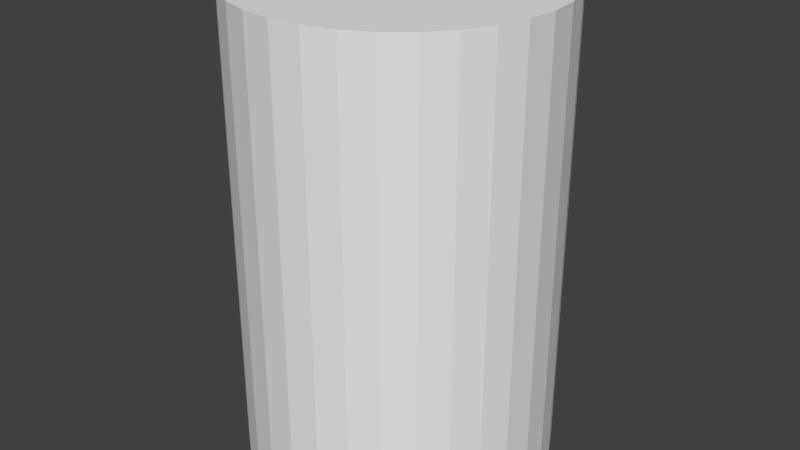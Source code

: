 # Source: Barrel_2.blend  (saved by Blender 2.72.0; exported with 4.5.12 LTS)
import bpy
from mathutils import Matrix  # noqa: F401  (used for matrix-valued properties, if any)

bpy.ops.wm.read_factory_settings(use_empty=True)
scene = bpy.context.scene
scene.name = 'Scene'

# ---- collections
col_collection_1 = bpy.data.collections.new('Collection 1'); scene.collection.children.link(col_collection_1)

# ---- world
world_world = bpy.data.worlds.new('World'); scene.world = world_world
world_world.color = (0.05088, 0.05088, 0.05088)
world_world.use_sun_shadow = False
world_world.sun_shadow_jitter_overblur = 0.0
world_world.cycles.sampling_method = 'MANUAL'
world_world.cycles.sample_map_resolution = 256

# ---- meshes
me_cylinder = bpy.data.meshes.new('Cylinder')
me_cylinder.from_pydata([(0.0, 0.33, -0.5), (0.0, 0.33, 0.5), (0.06438, 0.3237, -0.5), (0.06438, 0.3237, 0.5), (0.1263, 0.3049, -0.5), (0.1263, 0.3049, 0.5), (0.1833, 0.2744, -0.5), (0.1833, 0.2744, 0.5), (0.2333, 0.2333, -0.5), (0.2333, 0.2333, 0.5), (0.2744, 0.1833, -0.5), (0.2744, 0.1833, 0.5), (0.3049, 0.1263, -0.5), (0.3049, 0.1263, 0.5), (0.3237, 0.06438, -0.5), (0.3237, 0.06438, 0.5), (0.33, 2.491e-08, -0.5), (0.33, 2.491e-08, 0.5), (0.3237, -0.06438, -0.5), (0.3237, -0.06438, 0.5), (0.3049, -0.1263, -0.5), (0.3049, -0.1263, 0.5), (0.2744, -0.1833, -0.5), (0.2744, -0.1833, 0.5), (0.2333, -0.2333, -0.5), (0.2333, -0.2333, 0.5), (0.1833, -0.2744, -0.5), (0.1833, -0.2744, 0.5), (0.1263, -0.3049, -0.5), (0.1263, -0.3049, 0.5), (0.06438, -0.3237, -0.5), (0.06438, -0.3237, 0.5), (-1.075e-07, -0.33, -0.5), (-1.075e-07, -0.33, 0.5), (-0.06438, -0.3237, -0.5), (-0.06438, -0.3237, 0.5), (-0.1263, -0.3049, -0.5), (-0.1263, -0.3049, 0.5), (-0.1833, -0.2744, -0.5), (-0.1833, -0.2744, 0.5), (-0.2333, -0.2333, -0.5), (-0.2333, -0.2333, 0.5), (-0.2744, -0.1833, -0.5), (-0.2744, -0.1833, 0.5), (-0.3049, -0.1263, -0.5), (-0.3049, -0.1263, 0.5), (-0.3237, -0.06438, -0.5), (-0.3237, -0.06438, 0.5), (-0.33, 3.186e-07, -0.5), (-0.33, 3.186e-07, 0.5), (-0.3237, 0.06438, -0.5), (-0.3237, 0.06438, 0.5), (-0.3049, 0.1263, -0.5), (-0.3049, 0.1263, 0.5), (-0.2744, 0.1833, -0.5), (-0.2744, 0.1833, 0.5), (-0.2333, 0.2333, -0.5), (-0.2333, 0.2333, 0.5), (-0.1833, 0.2744, -0.5), (-0.1833, 0.2744, 0.5), (-0.1263, 0.3049, -0.5), (-0.1263, 0.3049, 0.5), (-0.06438, 0.3237, -0.5), (-0.06438, 0.3237, 0.5)], [], [(0, 1, 3, 2), (2, 3, 5, 4), (4, 5, 7, 6), (6, 7, 9, 8), (8, 9, 11, 10), (10, 11, 13, 12), (12, 13, 15, 14), (14, 15, 17, 16), (16, 17, 19, 18), (18, 19, 21, 20), (20, 21, 23, 22), (22, 23, 25, 24), (24, 25, 27, 26), (26, 27, 29, 28), (28, 29, 31, 30), (30, 31, 33, 32), (32, 33, 35, 34), (34, 35, 37, 36), (36, 37, 39, 38), (38, 39, 41, 40), (40, 41, 43, 42), (42, 43, 45, 44), (44, 45, 47, 46), (46, 47, 49, 48), (48, 49, 51, 50), (50, 51, 53, 52), (52, 53, 55, 54), (54, 55, 57, 56), (56, 57, 59, 58), (58, 59, 61, 60), (3, 1, 63, 61, 59, 57, 55, 53, 51, 49, 47, 45, 43, 41, 39, 37, 35, 33, 31, 29, 27, 25, 23, 21, 19, 17, 15, 13, 11, 9, 7, 5), (62, 63, 1, 0), (60, 61, 63, 62), (0, 2, 4, 6, 8, 10, 12, 14, 16, 18, 20, 22, 24, 26, 28, 30, 32, 34, 36, 38, 40, 42, 44, 46, 48, 50, 52, 54, 56, 58, 60, 62)])
me_cylinder.use_remesh_preserve_volume = False
me_cylinder.use_remesh_preserve_attributes = False
me_cylinder.use_mirror_vertex_groups = False
me_cylinder.update()

# ---- objects
ob_cylinder = bpy.data.objects.new('Cylinder', me_cylinder)

# ---- transforms, parenting, visibility, modifiers, constraints
ob_cylinder.location = (0.0, 0.0, 0.0)
ob_cylinder.lineart.crease_threshold = 0.0

# ---- collection membership
col_collection_1.objects.link(ob_cylinder)

# ---- scene / render settings (as saved in the file)
scene.frame_start = 1; scene.frame_end = 250; scene.frame_set(1)
scene.render.engine = 'BLENDER_EEVEE_NEXT'
scene.render.resolution_percentage = 50
scene.render.dither_intensity = 0.0
scene.cycles.use_denoising = False
scene.cycles.samples = 10
scene.cycles.sampling_pattern = 'TABULATED_SOBOL'
scene.cycles.light_sampling_threshold = 0.0
scene.cycles.use_adaptive_sampling = False
scene.cycles.use_light_tree = False
scene.cycles.blur_glossy = 0.0
scene.cycles.pixel_filter_type = 'GAUSSIAN'
scene.cycles.sample_clamp_indirect = 0.0
scene.view_settings.view_transform = 'Standard'
bpy.context.view_layer.update()

# ---- added for rendering (the .blend has no active camera and no usable light): camera, sun
cam_auto = bpy.data.cameras.new('AutoCamera')
cam_auto.lens = 50.0
cam_auto.sensor_width = 36.0
cam_auto.clip_end = 1000.0
ob_auto_camera = bpy.data.objects.new('AutoCamera', cam_auto)
scene.collection.objects.link(ob_auto_camera)
ob_auto_camera.location = (1.26563, -1.51876, 1.01251)
ob_auto_camera.rotation_euler = (1.09748, -7.21219e-08, 0.694738)
scene.camera = ob_auto_camera
light_auto_sun = bpy.data.lights.new('AutoSun', 'SUN')
light_auto_sun.energy = 3.0
light_auto_sun.angle = 0.0523599
ob_auto_sun = bpy.data.objects.new('AutoSun', light_auto_sun)
scene.collection.objects.link(ob_auto_sun)
ob_auto_sun.rotation_euler = (0.872665, 0.174533, 0.523599)
bpy.context.view_layer.update()
